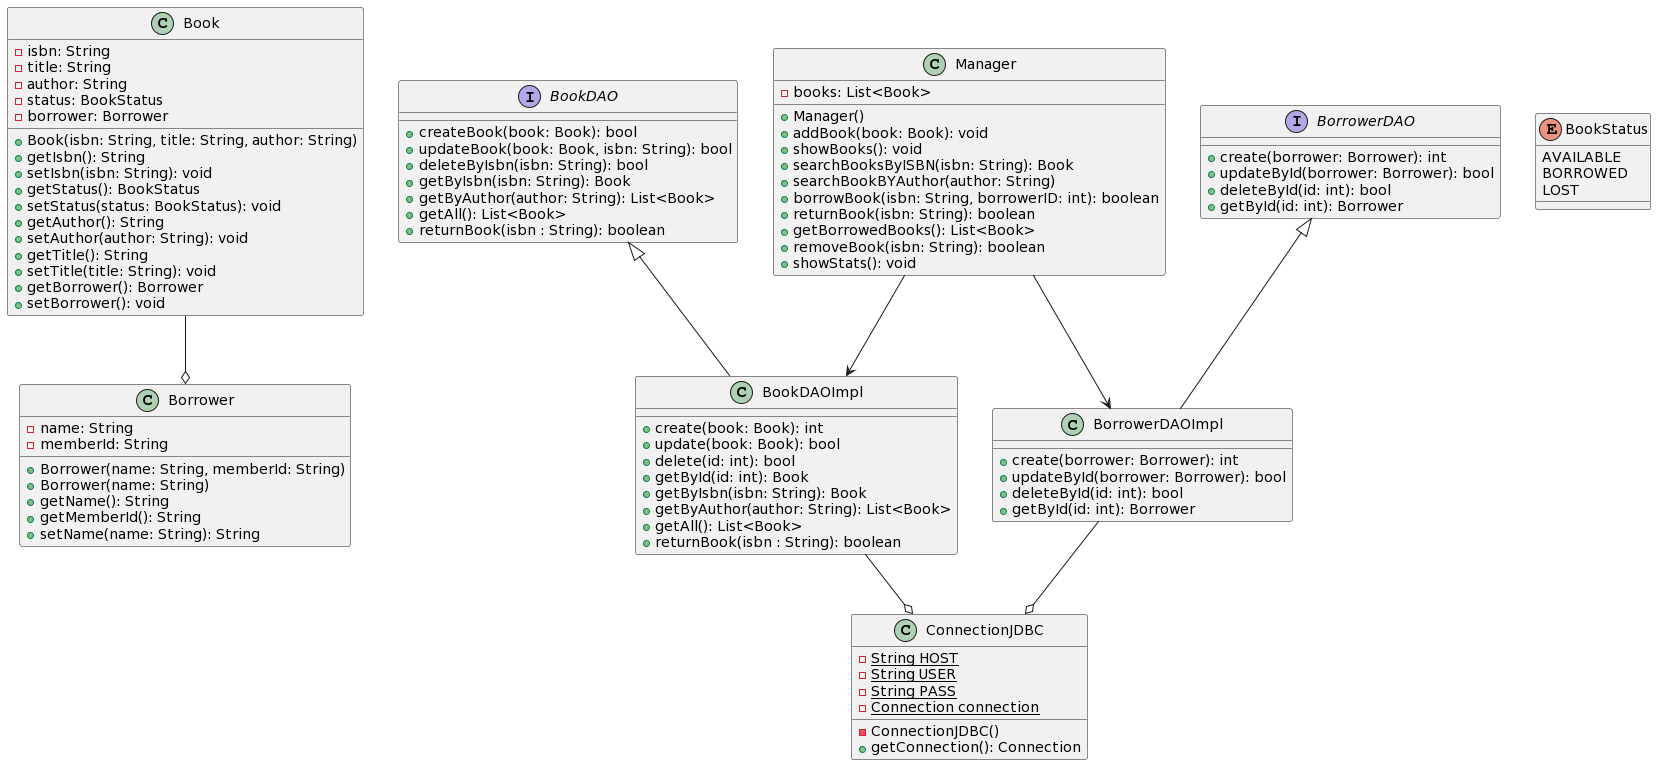

The diagram above was rendered by PlantUML. Its source (embedded in the PNG):
@startuml
!define ENTITY class
!define DAO interface
!define IMPL class

class Book{
  - isbn: String
  - title: String
  - author: String
  - status: BookStatus
  - borrower: Borrower
  + Book(isbn: String, title: String, author: String)
  + getIsbn(): String
  + setIsbn(isbn: String): void
  + getStatus(): BookStatus
  + setStatus(status: BookStatus): void
  + getAuthor(): String
  + setAuthor(author: String): void
  + getTitle(): String
  + setTitle(title: String): void
  + getBorrower(): Borrower
  + setBorrower(): void
}

class Borrower {
  - name: String
  - memberId: String
  + Borrower(name: String, memberId: String)
  + Borrower(name: String)
  + getName(): String
  + getMemberId(): String
  + setName(name: String): String
}

interface BookDAO {
    + createBook(book: Book): bool
    + updateBook(book: Book, isbn: String): bool
    + deleteByIsbn(isbn: String): bool
    + getByIsbn(isbn: String): Book
    + getByAuthor(author: String): List<Book>
    + getAll(): List<Book>
    + returnBook(isbn : String): boolean
}

interface BorrowerDAO {
    + create(borrower: Borrower): int
    + updateById(borrower: Borrower): bool
    + deleteById(id: int): bool
    + getById(id: int): Borrower
}

class BookDAOImpl {
    + create(book: Book): int
    + update(book: Book): bool
    + delete(id: int): bool
    + getById(id: int): Book
    + getByIsbn(isbn: String): Book
    + getByAuthor(author: String): List<Book>
    + getAll(): List<Book>
    + returnBook(isbn : String): boolean
}

class BorrowerDAOImpl {
    + create(borrower: Borrower): int
    + updateById(borrower: Borrower): bool
    + deleteById(id: int): bool
    + getById(id: int): Borrower
}

class ConnectionJDBC{
   - {static} String HOST
   - {static} String USER
   - {static} String PASS
   - {static} Connection connection
   - ConnectionJDBC()
   + getConnection(): Connection

}

class Manager {
  - books: List<Book>
  + Manager()
  + addBook(book: Book): void
  + showBooks(): void
  + searchBooksByISBN(isbn: String): Book
  + searchBookBYAuthor(author: String)
  + borrowBook(isbn: String, borrowerID: int): boolean
  + returnBook(isbn: String): boolean
  + getBorrowedBooks(): List<Book>
  + removeBook(isbn: String): boolean
  + showStats(): void
}

enum BookStatus {
  AVAILABLE
  BORROWED
  LOST
}

Manager --> BookDAOImpl
Manager --> BorrowerDAOImpl


BookDAO <|-- BookDAOImpl
BookDAOImpl --o ConnectionJDBC
BorrowerDAO <|-- BorrowerDAOImpl
BorrowerDAOImpl --o ConnectionJDBC
Book --o Borrower
@enduml